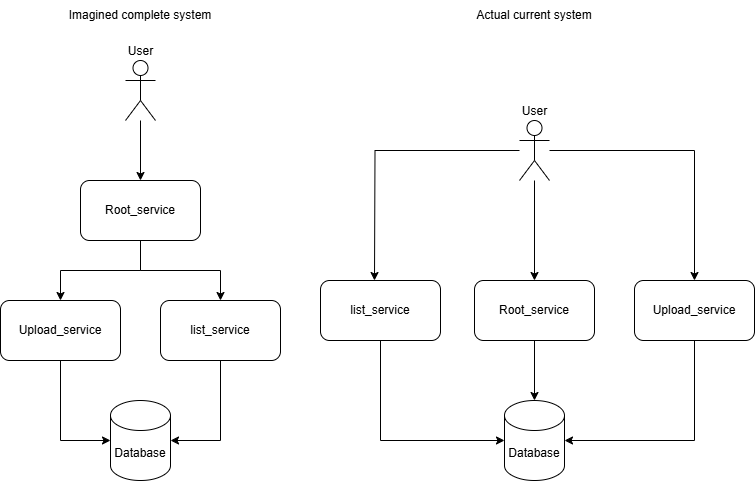

The diagram above was exported from draw.io. Its source (the exported page's mxGraphModel, read from the mxfile embedded in the PNG):
<mxGraphModel dx="1434" dy="830" grid="1" gridSize="10" guides="1" tooltips="1" connect="1" arrows="1" fold="1" page="1" pageScale="1" pageWidth="827" pageHeight="1169" math="0" shadow="0">
  <root>
    <mxCell id="0" />
    <mxCell id="1" parent="0" />
    <mxCell id="rHj8m0EHI_DjPQfe2o4K-14" style="edgeStyle=orthogonalEdgeStyle;rounded=0;orthogonalLoop=1;jettySize=auto;html=1;entryX=0.5;entryY=0;entryDx=0;entryDy=0;" edge="1" parent="1" source="rHj8m0EHI_DjPQfe2o4K-3" target="rHj8m0EHI_DjPQfe2o4K-5">
      <mxGeometry relative="1" as="geometry" />
    </mxCell>
    <mxCell id="rHj8m0EHI_DjPQfe2o4K-15" style="edgeStyle=orthogonalEdgeStyle;rounded=0;orthogonalLoop=1;jettySize=auto;html=1;entryX=0.5;entryY=0;entryDx=0;entryDy=0;" edge="1" parent="1" source="rHj8m0EHI_DjPQfe2o4K-3" target="rHj8m0EHI_DjPQfe2o4K-7">
      <mxGeometry relative="1" as="geometry" />
    </mxCell>
    <mxCell id="rHj8m0EHI_DjPQfe2o4K-3" value="Root_service" style="rounded=1;whiteSpace=wrap;html=1;" vertex="1" parent="1">
      <mxGeometry x="120" y="340" width="120" height="60" as="geometry" />
    </mxCell>
    <mxCell id="rHj8m0EHI_DjPQfe2o4K-4" value="Root_service" style="rounded=1;whiteSpace=wrap;html=1;" vertex="1" parent="1">
      <mxGeometry x="514" y="440" width="120" height="60" as="geometry" />
    </mxCell>
    <mxCell id="rHj8m0EHI_DjPQfe2o4K-5" value="Upload_service" style="rounded=1;whiteSpace=wrap;html=1;" vertex="1" parent="1">
      <mxGeometry x="40" y="460" width="120" height="60" as="geometry" />
    </mxCell>
    <mxCell id="rHj8m0EHI_DjPQfe2o4K-6" value="Upload_service" style="rounded=1;whiteSpace=wrap;html=1;" vertex="1" parent="1">
      <mxGeometry x="674" y="440" width="120" height="60" as="geometry" />
    </mxCell>
    <mxCell id="rHj8m0EHI_DjPQfe2o4K-7" value="list_service" style="rounded=1;whiteSpace=wrap;html=1;" vertex="1" parent="1">
      <mxGeometry x="200" y="460" width="120" height="60" as="geometry" />
    </mxCell>
    <mxCell id="rHj8m0EHI_DjPQfe2o4K-8" value="list_service" style="rounded=1;whiteSpace=wrap;html=1;" vertex="1" parent="1">
      <mxGeometry x="360" y="440" width="120" height="60" as="geometry" />
    </mxCell>
    <mxCell id="rHj8m0EHI_DjPQfe2o4K-9" value="Database" style="shape=cylinder3;whiteSpace=wrap;html=1;boundedLbl=1;backgroundOutline=1;size=15;" vertex="1" parent="1">
      <mxGeometry x="150" y="560" width="60" height="80" as="geometry" />
    </mxCell>
    <mxCell id="rHj8m0EHI_DjPQfe2o4K-10" value="Database" style="shape=cylinder3;whiteSpace=wrap;html=1;boundedLbl=1;backgroundOutline=1;size=15;" vertex="1" parent="1">
      <mxGeometry x="544" y="560" width="60" height="80" as="geometry" />
    </mxCell>
    <mxCell id="rHj8m0EHI_DjPQfe2o4K-11" style="edgeStyle=orthogonalEdgeStyle;rounded=0;orthogonalLoop=1;jettySize=auto;html=1;entryX=0;entryY=0.5;entryDx=0;entryDy=0;entryPerimeter=0;exitX=0.5;exitY=1;exitDx=0;exitDy=0;" edge="1" parent="1" source="rHj8m0EHI_DjPQfe2o4K-8" target="rHj8m0EHI_DjPQfe2o4K-10">
      <mxGeometry relative="1" as="geometry">
        <mxPoint x="414" y="500" as="sourcePoint" />
      </mxGeometry>
    </mxCell>
    <mxCell id="rHj8m0EHI_DjPQfe2o4K-12" style="edgeStyle=orthogonalEdgeStyle;rounded=0;orthogonalLoop=1;jettySize=auto;html=1;entryX=0.5;entryY=0;entryDx=0;entryDy=0;entryPerimeter=0;" edge="1" parent="1" source="rHj8m0EHI_DjPQfe2o4K-4" target="rHj8m0EHI_DjPQfe2o4K-10">
      <mxGeometry relative="1" as="geometry" />
    </mxCell>
    <mxCell id="rHj8m0EHI_DjPQfe2o4K-13" style="edgeStyle=orthogonalEdgeStyle;rounded=0;orthogonalLoop=1;jettySize=auto;html=1;entryX=1;entryY=0.5;entryDx=0;entryDy=0;entryPerimeter=0;exitX=0.5;exitY=1;exitDx=0;exitDy=0;" edge="1" parent="1" source="rHj8m0EHI_DjPQfe2o4K-6" target="rHj8m0EHI_DjPQfe2o4K-10">
      <mxGeometry relative="1" as="geometry" />
    </mxCell>
    <mxCell id="rHj8m0EHI_DjPQfe2o4K-16" style="edgeStyle=orthogonalEdgeStyle;rounded=0;orthogonalLoop=1;jettySize=auto;html=1;entryX=1;entryY=0.5;entryDx=0;entryDy=0;entryPerimeter=0;" edge="1" parent="1" source="rHj8m0EHI_DjPQfe2o4K-7" target="rHj8m0EHI_DjPQfe2o4K-9">
      <mxGeometry relative="1" as="geometry" />
    </mxCell>
    <mxCell id="rHj8m0EHI_DjPQfe2o4K-17" style="edgeStyle=orthogonalEdgeStyle;rounded=0;orthogonalLoop=1;jettySize=auto;html=1;entryX=0;entryY=0.5;entryDx=0;entryDy=0;entryPerimeter=0;" edge="1" parent="1" source="rHj8m0EHI_DjPQfe2o4K-5" target="rHj8m0EHI_DjPQfe2o4K-9">
      <mxGeometry relative="1" as="geometry" />
    </mxCell>
    <mxCell id="rHj8m0EHI_DjPQfe2o4K-23" style="edgeStyle=orthogonalEdgeStyle;rounded=0;orthogonalLoop=1;jettySize=auto;html=1;entryX=0.5;entryY=0;entryDx=0;entryDy=0;" edge="1" parent="1" source="rHj8m0EHI_DjPQfe2o4K-18" target="rHj8m0EHI_DjPQfe2o4K-3">
      <mxGeometry relative="1" as="geometry" />
    </mxCell>
    <mxCell id="rHj8m0EHI_DjPQfe2o4K-18" value="User" style="shape=umlActor;verticalLabelPosition=top;verticalAlign=bottom;html=1;outlineConnect=0;labelPosition=center;align=center;" vertex="1" parent="1">
      <mxGeometry x="165" y="220" width="30" height="60" as="geometry" />
    </mxCell>
    <mxCell id="rHj8m0EHI_DjPQfe2o4K-20" style="edgeStyle=orthogonalEdgeStyle;rounded=0;orthogonalLoop=1;jettySize=auto;html=1;entryX=0.5;entryY=0;entryDx=0;entryDy=0;" edge="1" parent="1" source="rHj8m0EHI_DjPQfe2o4K-19" target="rHj8m0EHI_DjPQfe2o4K-4">
      <mxGeometry relative="1" as="geometry" />
    </mxCell>
    <mxCell id="rHj8m0EHI_DjPQfe2o4K-21" style="edgeStyle=orthogonalEdgeStyle;rounded=0;orthogonalLoop=1;jettySize=auto;html=1;entryX=0.5;entryY=0;entryDx=0;entryDy=0;" edge="1" parent="1" source="rHj8m0EHI_DjPQfe2o4K-19">
      <mxGeometry relative="1" as="geometry">
        <mxPoint x="414" y="440" as="targetPoint" />
      </mxGeometry>
    </mxCell>
    <mxCell id="rHj8m0EHI_DjPQfe2o4K-22" style="edgeStyle=orthogonalEdgeStyle;rounded=0;orthogonalLoop=1;jettySize=auto;html=1;entryX=0.5;entryY=0;entryDx=0;entryDy=0;" edge="1" parent="1" source="rHj8m0EHI_DjPQfe2o4K-19" target="rHj8m0EHI_DjPQfe2o4K-6">
      <mxGeometry relative="1" as="geometry" />
    </mxCell>
    <mxCell id="rHj8m0EHI_DjPQfe2o4K-19" value="User" style="shape=umlActor;verticalLabelPosition=top;verticalAlign=bottom;html=1;outlineConnect=0;labelPosition=center;align=center;" vertex="1" parent="1">
      <mxGeometry x="559" y="280" width="30" height="60" as="geometry" />
    </mxCell>
    <mxCell id="rHj8m0EHI_DjPQfe2o4K-24" value="Imagined complete system" style="text;html=1;align=center;verticalAlign=middle;whiteSpace=wrap;rounded=0;" vertex="1" parent="1">
      <mxGeometry x="95" y="160" width="170" height="30" as="geometry" />
    </mxCell>
    <mxCell id="rHj8m0EHI_DjPQfe2o4K-25" value="Actual current system" style="text;html=1;align=center;verticalAlign=middle;whiteSpace=wrap;rounded=0;" vertex="1" parent="1">
      <mxGeometry x="489" y="160" width="170" height="30" as="geometry" />
    </mxCell>
  </root>
</mxGraphModel>